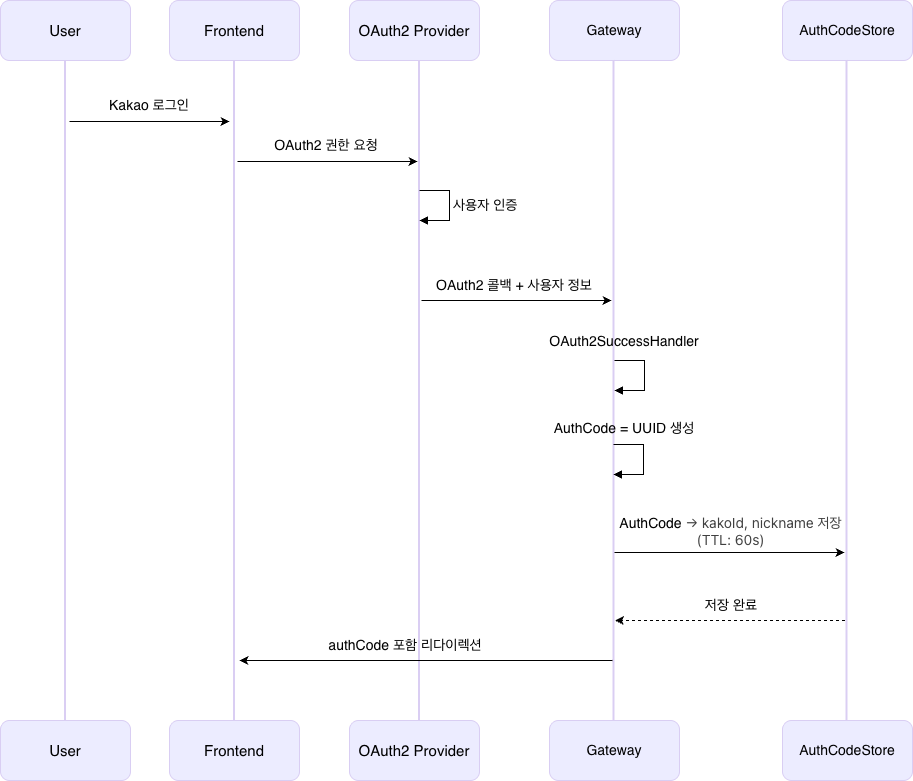

The diagram above was exported from draw.io. Its source (the exported page's mxGraphModel, read from the mxfile embedded in the PNG):
<mxGraphModel dx="2066" dy="1126" grid="1" gridSize="10" guides="1" tooltips="1" connect="1" arrows="1" fold="1" page="1" pageScale="1" pageWidth="827" pageHeight="1169" math="0" shadow="0">
  <root>
    <mxCell id="0" />
    <mxCell id="1" parent="0" />
    <mxCell id="jxbYNj_4yNgVRtXkQpa1-2" edge="1" parent="1" source="aTFLLD5ec_N6M2tG90wT-1" style="edgeStyle=orthogonalEdgeStyle;rounded=0;orthogonalLoop=1;jettySize=auto;html=1;endArrow=none;endFill=0;strokeColor=light-dark(#dacef3, #ededed);strokeWidth=2;" target="jxbYNj_4yNgVRtXkQpa1-1">
      <mxGeometry relative="1" as="geometry" />
    </mxCell>
    <mxCell id="aTFLLD5ec_N6M2tG90wT-1" parent="1" style="rounded=1;whiteSpace=wrap;html=1;fillColor=light-dark(#ececff, #ededed);strokeColor=light-dark(#d9cef3, #ededed);strokeWidth=1;" value="&lt;font style=&quot;font-size: 15px;&quot;&gt;User&lt;/font&gt;" vertex="1">
      <mxGeometry height="60" width="130" x="41" y="90" as="geometry" />
    </mxCell>
    <mxCell id="16PoMIwF354iaqJ9rsKp-3" edge="1" parent="1" source="aTFLLD5ec_N6M2tG90wT-2" style="edgeStyle=orthogonalEdgeStyle;rounded=0;orthogonalLoop=1;jettySize=auto;html=1;strokeWidth=2;endArrow=none;endFill=0;strokeColor=light-dark(#dacef3, #ededed);" target="16PoMIwF354iaqJ9rsKp-2">
      <mxGeometry relative="1" as="geometry" />
    </mxCell>
    <mxCell id="aTFLLD5ec_N6M2tG90wT-2" parent="1" style="rounded=1;whiteSpace=wrap;html=1;fillColor=light-dark(#ececff, #ededed);strokeColor=light-dark(#d9cef3, #ededed);strokeWidth=1;" value="&lt;font style=&quot;font-size: 15px;&quot;&gt;Frontend&lt;/font&gt;" vertex="1">
      <mxGeometry height="60" width="130" x="210" y="90" as="geometry" />
    </mxCell>
    <mxCell id="aTFLLD5ec_N6M2tG90wT-3" parent="1" style="rounded=1;whiteSpace=wrap;html=1;fillColor=light-dark(#ececff, #ededed);strokeColor=light-dark(#d9cef3, #ededed);strokeWidth=1;" value="&lt;font style=&quot;font-size: 15px;&quot;&gt;OAuth2 Provider&lt;/font&gt;" vertex="1">
      <mxGeometry height="60" width="130" x="390" y="90" as="geometry" />
    </mxCell>
    <mxCell id="aTFLLD5ec_N6M2tG90wT-4" parent="1" style="rounded=1;whiteSpace=wrap;html=1;fillColor=light-dark(#ececff, #ededed);strokeColor=light-dark(#d9cef3, #ededed);strokeWidth=1;" value="&lt;font style=&quot;font-size: 14px;&quot;&gt;Gateway&lt;/font&gt;" vertex="1">
      <mxGeometry height="60" width="130" x="590" y="90" as="geometry" />
    </mxCell>
    <mxCell id="jxbYNj_4yNgVRtXkQpa1-1" parent="1" style="rounded=1;whiteSpace=wrap;html=1;fillColor=light-dark(#ececff, #ededed);strokeColor=light-dark(#d9cef3, #ededed);strokeWidth=1;" value="&lt;font style=&quot;font-size: 15px;&quot;&gt;User&lt;/font&gt;" vertex="1">
      <mxGeometry height="60" width="130" x="41" y="810" as="geometry" />
    </mxCell>
    <mxCell id="16PoMIwF354iaqJ9rsKp-2" parent="1" style="rounded=1;whiteSpace=wrap;html=1;fillColor=light-dark(#ececff, #ededed);strokeColor=light-dark(#d9cef3, #ededed);strokeWidth=1;" value="&lt;font style=&quot;font-size: 15px;&quot;&gt;Frontend&lt;/font&gt;" vertex="1">
      <mxGeometry height="60" width="130" x="210" y="810" as="geometry" />
    </mxCell>
    <mxCell id="16PoMIwF354iaqJ9rsKp-6" edge="1" parent="1" style="endArrow=classic;html=1;rounded=0;" value="">
      <mxGeometry height="50" relative="1" width="50" as="geometry">
        <mxPoint x="110" y="211" as="sourcePoint" />
        <mxPoint x="270" y="211" as="targetPoint" />
      </mxGeometry>
    </mxCell>
    <mxCell id="16PoMIwF354iaqJ9rsKp-7" parent="1" style="text;html=1;whiteSpace=wrap;strokeColor=none;fillColor=none;align=center;verticalAlign=middle;rounded=0;" value="&lt;font style=&quot;font-size: 14px;&quot;&gt;Kakao 로그인&lt;/font&gt;" vertex="1">
      <mxGeometry height="30" width="120" x="130" y="180" as="geometry" />
    </mxCell>
    <mxCell id="16PoMIwF354iaqJ9rsKp-8" parent="1" style="rounded=1;whiteSpace=wrap;html=1;fillColor=light-dark(#ececff, #ededed);strokeColor=light-dark(#d9cef3, #ededed);strokeWidth=1;" value="&lt;font style=&quot;font-size: 15px;&quot;&gt;OAuth2 Provider&lt;/font&gt;" vertex="1">
      <mxGeometry height="60" width="130" x="390" y="810" as="geometry" />
    </mxCell>
    <mxCell id="16PoMIwF354iaqJ9rsKp-9" edge="1" parent="1" style="edgeStyle=orthogonalEdgeStyle;rounded=0;orthogonalLoop=1;jettySize=auto;html=1;strokeWidth=2;endArrow=none;endFill=0;strokeColor=light-dark(#dacef3, #ededed);">
      <mxGeometry relative="1" as="geometry">
        <mxPoint x="460" y="150" as="sourcePoint" />
        <mxPoint x="460" y="810" as="targetPoint" />
      </mxGeometry>
    </mxCell>
    <mxCell id="16PoMIwF354iaqJ9rsKp-11" edge="1" parent="1" style="endArrow=classic;html=1;rounded=0;" value="">
      <mxGeometry height="50" relative="1" width="50" as="geometry">
        <mxPoint x="278" y="251" as="sourcePoint" />
        <mxPoint x="458" y="251" as="targetPoint" />
      </mxGeometry>
    </mxCell>
    <mxCell id="16PoMIwF354iaqJ9rsKp-12" parent="1" style="text;html=1;whiteSpace=wrap;strokeColor=none;fillColor=none;align=center;verticalAlign=middle;rounded=0;" value="&lt;span style=&quot;font-size: 14px;&quot;&gt;OAuth2 권한 요청&lt;/span&gt;" vertex="1">
      <mxGeometry height="30" width="120" x="307" y="220" as="geometry" />
    </mxCell>
    <mxCell id="16PoMIwF354iaqJ9rsKp-16" edge="1" parent="1" style="html=1;align=left;spacingLeft=2;endArrow=block;rounded=0;edgeStyle=orthogonalEdgeStyle;curved=0;rounded=0;" value="&lt;font style=&quot;font-size: 14px;&quot;&gt;사용자 인증&lt;/font&gt;">
      <mxGeometry relative="1" as="geometry">
        <Array as="points">
          <mxPoint x="490" y="280" />
          <mxPoint x="490" y="310" />
        </Array>
        <mxPoint x="460" y="280" as="sourcePoint" />
        <mxPoint x="460" y="310" as="targetPoint" />
      </mxGeometry>
    </mxCell>
    <mxCell id="16PoMIwF354iaqJ9rsKp-17" edge="1" parent="1" style="edgeStyle=orthogonalEdgeStyle;rounded=0;orthogonalLoop=1;jettySize=auto;html=1;strokeWidth=2;endArrow=none;endFill=0;strokeColor=light-dark(#dacef3, #ededed);">
      <mxGeometry relative="1" as="geometry">
        <mxPoint x="654.5" y="150" as="sourcePoint" />
        <mxPoint x="654.5" y="810" as="targetPoint" />
      </mxGeometry>
    </mxCell>
    <mxCell id="16PoMIwF354iaqJ9rsKp-18" parent="1" style="rounded=1;whiteSpace=wrap;html=1;fillColor=light-dark(#ececff, #ededed);strokeColor=light-dark(#d9cef3, #ededed);strokeWidth=1;" value="&lt;font style=&quot;font-size: 14px;&quot;&gt;Gateway&lt;/font&gt;" vertex="1">
      <mxGeometry height="60" width="130" x="590" y="810" as="geometry" />
    </mxCell>
    <mxCell id="16PoMIwF354iaqJ9rsKp-19" edge="1" parent="1" style="endArrow=classic;html=1;rounded=0;" value="">
      <mxGeometry height="50" relative="1" width="50" as="geometry">
        <mxPoint x="462" y="390" as="sourcePoint" />
        <mxPoint x="652" y="390" as="targetPoint" />
      </mxGeometry>
    </mxCell>
    <mxCell id="16PoMIwF354iaqJ9rsKp-20" parent="1" style="text;html=1;whiteSpace=wrap;strokeColor=none;fillColor=none;align=center;verticalAlign=middle;rounded=0;" value="&lt;span style=&quot;font-size: 14px;&quot;&gt;OAuth2 콜백 + 사용자 정보&lt;/span&gt;" vertex="1">
      <mxGeometry height="30" width="170" x="470" y="360" as="geometry" />
    </mxCell>
    <mxCell id="16PoMIwF354iaqJ9rsKp-21" parent="1" style="rounded=1;whiteSpace=wrap;html=1;fillColor=light-dark(#ececff, #ededed);strokeColor=light-dark(#d9cef3, #ededed);strokeWidth=1;" value="&lt;span style=&quot;font-size: 14px;&quot;&gt;AuthCodeStore&lt;/span&gt;" vertex="1">
      <mxGeometry height="60" width="130" x="823" y="90" as="geometry" />
    </mxCell>
    <mxCell id="16PoMIwF354iaqJ9rsKp-22" edge="1" parent="1" style="edgeStyle=orthogonalEdgeStyle;rounded=0;orthogonalLoop=1;jettySize=auto;html=1;strokeWidth=2;endArrow=none;endFill=0;strokeColor=light-dark(#dacef3, #ededed);">
      <mxGeometry relative="1" as="geometry">
        <mxPoint x="887.5" y="150" as="sourcePoint" />
        <mxPoint x="887.5" y="810" as="targetPoint" />
      </mxGeometry>
    </mxCell>
    <mxCell id="16PoMIwF354iaqJ9rsKp-23" parent="1" style="rounded=1;whiteSpace=wrap;html=1;fillColor=light-dark(#ececff, #ededed);strokeColor=light-dark(#d9cef3, #ededed);strokeWidth=1;" value="&lt;span style=&quot;font-size: 14px;&quot;&gt;AuthCodeStore&lt;/span&gt;" vertex="1">
      <mxGeometry height="60" width="130" x="823" y="810" as="geometry" />
    </mxCell>
    <mxCell id="16PoMIwF354iaqJ9rsKp-24" edge="1" parent="1" style="html=1;align=left;spacingLeft=2;endArrow=block;rounded=0;edgeStyle=orthogonalEdgeStyle;curved=0;rounded=0;" value="">
      <mxGeometry relative="1" as="geometry">
        <Array as="points">
          <mxPoint x="685" y="450" />
          <mxPoint x="685" y="480" />
        </Array>
        <mxPoint x="655" y="450" as="sourcePoint" />
        <mxPoint x="655" y="480" as="targetPoint" />
      </mxGeometry>
    </mxCell>
    <mxCell id="16PoMIwF354iaqJ9rsKp-26" edge="1" parent="1" style="html=1;align=left;spacingLeft=2;endArrow=block;rounded=0;edgeStyle=orthogonalEdgeStyle;curved=0;rounded=0;" value="">
      <mxGeometry relative="1" as="geometry">
        <Array as="points">
          <mxPoint x="684" y="534" />
          <mxPoint x="684" y="564" />
        </Array>
        <mxPoint x="654" y="534" as="sourcePoint" />
        <mxPoint x="654" y="564" as="targetPoint" />
      </mxGeometry>
    </mxCell>
    <mxCell id="16PoMIwF354iaqJ9rsKp-27" parent="1" style="text;html=1;whiteSpace=wrap;strokeColor=none;fillColor=none;align=center;verticalAlign=middle;rounded=0;" value="&lt;font style=&quot;font-size: 14px;&quot;&gt;AuthCode = UUID 생성&lt;/font&gt;" vertex="1">
      <mxGeometry height="30" width="170" x="580" y="503" as="geometry" />
    </mxCell>
    <mxCell id="16PoMIwF354iaqJ9rsKp-25" parent="1" style="text;html=1;whiteSpace=wrap;align=center;verticalAlign=middle;rounded=0;fillColor=none;" value="&lt;span style=&quot;font-size: 14px;&quot;&gt;OAuth2SuccessHandler&lt;/span&gt;" vertex="1">
      <mxGeometry height="30" width="170" x="580" y="416" as="geometry" />
    </mxCell>
    <mxCell id="16PoMIwF354iaqJ9rsKp-28" edge="1" parent="1" style="endArrow=classic;html=1;rounded=0;" value="">
      <mxGeometry height="50" relative="1" width="50" as="geometry">
        <mxPoint x="655" y="642" as="sourcePoint" />
        <mxPoint x="885" y="642" as="targetPoint" />
      </mxGeometry>
    </mxCell>
    <mxCell id="16PoMIwF354iaqJ9rsKp-29" parent="1" style="text;html=1;whiteSpace=wrap;strokeColor=none;fillColor=none;align=center;verticalAlign=middle;rounded=0;" value="&lt;font style=&quot;font-size: 14px;&quot;&gt;&lt;font style=&quot;&quot;&gt;AuthCode&amp;nbsp;&lt;/font&gt;&lt;span style=&quot;color: rgb(64, 64, 64); font-family: InterVariable, ui-sans-serif, system-ui, -apple-system, &amp;quot;system-ui&amp;quot;, &amp;quot;Segoe UI&amp;quot;, Roboto, &amp;quot;Helvetica Neue&amp;quot;, Arial, &amp;quot;Noto Sans&amp;quot;, sans-serif, &amp;quot;Apple Color Emoji&amp;quot;, &amp;quot;Segoe UI Emoji&amp;quot;, &amp;quot;Segoe UI Symbol&amp;quot;, &amp;quot;Noto Color Emoji&amp;quot;; text-align: start; background-color: rgb(255, 255, 255);&quot;&gt;→ kakoId, nickname 저장&lt;/span&gt;&lt;/font&gt;&lt;div&gt;&lt;font style=&quot;font-size: 14px;&quot;&gt;&lt;span style=&quot;color: rgb(64, 64, 64); font-family: InterVariable, ui-sans-serif, system-ui, -apple-system, &amp;quot;system-ui&amp;quot;, &amp;quot;Segoe UI&amp;quot;, Roboto, &amp;quot;Helvetica Neue&amp;quot;, Arial, &amp;quot;Noto Sans&amp;quot;, sans-serif, &amp;quot;Apple Color Emoji&amp;quot;, &amp;quot;Segoe UI Emoji&amp;quot;, &amp;quot;Segoe UI Symbol&amp;quot;, &amp;quot;Noto Color Emoji&amp;quot;; text-align: start; background-color: rgb(255, 255, 255);&quot;&gt;(TTL: 60s)&lt;/span&gt;&lt;/font&gt;&lt;/div&gt;" vertex="1">
      <mxGeometry height="30" width="237" x="653" y="606" as="geometry" />
    </mxCell>
    <mxCell id="16PoMIwF354iaqJ9rsKp-30" edge="1" parent="1" style="endArrow=classic;html=1;rounded=0;dashed=1;" value="">
      <mxGeometry height="50" relative="1" width="50" as="geometry">
        <mxPoint x="885.5" y="710" as="sourcePoint" />
        <mxPoint x="655.5" y="710" as="targetPoint" />
      </mxGeometry>
    </mxCell>
    <mxCell id="16PoMIwF354iaqJ9rsKp-31" parent="1" style="text;html=1;whiteSpace=wrap;strokeColor=none;fillColor=none;align=center;verticalAlign=middle;rounded=0;" value="&lt;span style=&quot;font-size: 14px;&quot;&gt;저장 완료&lt;/span&gt;" vertex="1">
      <mxGeometry height="30" width="170" x="686.5" y="680" as="geometry" />
    </mxCell>
    <mxCell id="16PoMIwF354iaqJ9rsKp-32" edge="1" parent="1" style="endArrow=classic;html=1;rounded=0;" value="">
      <mxGeometry height="50" relative="1" width="50" as="geometry">
        <mxPoint x="653" y="750" as="sourcePoint" />
        <mxPoint x="280" y="750" as="targetPoint" />
      </mxGeometry>
    </mxCell>
    <mxCell id="16PoMIwF354iaqJ9rsKp-33" parent="1" style="text;html=1;whiteSpace=wrap;strokeColor=none;fillColor=none;align=center;verticalAlign=middle;rounded=0;" value="&lt;span style=&quot;font-size: 14px;&quot;&gt;authCode 포함 리다이렉션&lt;/span&gt;" vertex="1">
      <mxGeometry height="30" width="170" x="361" y="720" as="geometry" />
    </mxCell>
  </root>
</mxGraphModel>